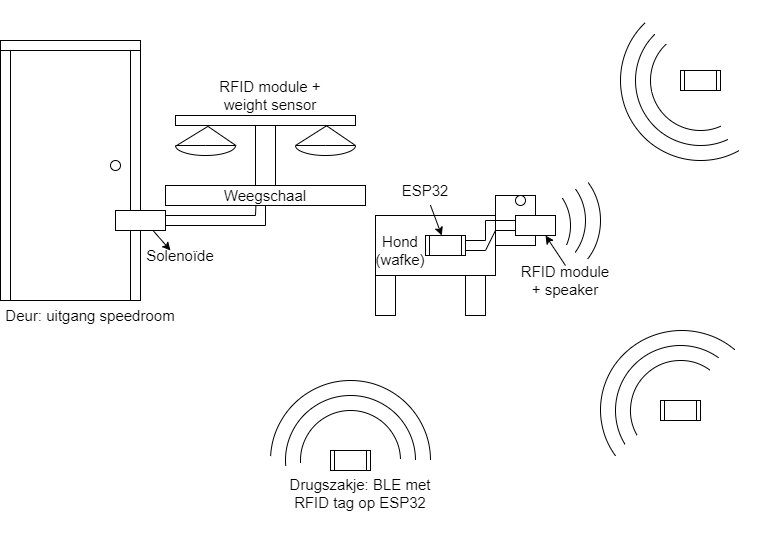

The diagram above was exported from draw.io. Its source (the exported page's mxGraphModel, read from the mxfile embedded in the PNG):
<mxGraphModel dx="1050" dy="549" grid="1" gridSize="10" guides="1" tooltips="1" connect="1" arrows="1" fold="1" page="1" pageScale="1" pageWidth="827" pageHeight="1169" math="0" shadow="0">
  <root>
    <mxCell id="0" />
    <mxCell id="1" parent="0" />
    <mxCell id="9-Gbm7tv4iAQE1r9loCN-2" value="" style="rounded=0;whiteSpace=wrap;html=1;" parent="1" vertex="1">
      <mxGeometry x="375" y="215" width="120" height="60" as="geometry" />
    </mxCell>
    <mxCell id="9-Gbm7tv4iAQE1r9loCN-3" value="" style="rounded=0;whiteSpace=wrap;html=1;" parent="1" vertex="1">
      <mxGeometry x="375" y="275" width="20" height="40" as="geometry" />
    </mxCell>
    <mxCell id="9-Gbm7tv4iAQE1r9loCN-4" value="" style="rounded=0;whiteSpace=wrap;html=1;" parent="1" vertex="1">
      <mxGeometry x="465" y="275" width="20" height="40" as="geometry" />
    </mxCell>
    <mxCell id="9-Gbm7tv4iAQE1r9loCN-5" value="" style="rounded=0;whiteSpace=wrap;html=1;" parent="1" vertex="1">
      <mxGeometry x="495" y="195" width="40" height="50" as="geometry" />
    </mxCell>
    <mxCell id="9-Gbm7tv4iAQE1r9loCN-6" value="" style="rounded=0;whiteSpace=wrap;html=1;" parent="1" vertex="1">
      <mxGeometry x="515" y="215" width="40" height="20" as="geometry" />
    </mxCell>
    <mxCell id="9-Gbm7tv4iAQE1r9loCN-8" value="" style="ellipse;whiteSpace=wrap;html=1;aspect=fixed;" parent="1" vertex="1">
      <mxGeometry x="515" y="195" width="10" height="10" as="geometry" />
    </mxCell>
    <mxCell id="9-Gbm7tv4iAQE1r9loCN-9" value="" style="shape=process;whiteSpace=wrap;html=1;backgroundOutline=1;" parent="1" vertex="1">
      <mxGeometry x="425" y="235" width="40" height="20" as="geometry" />
    </mxCell>
    <mxCell id="9-Gbm7tv4iAQE1r9loCN-10" value="" style="shape=process;whiteSpace=wrap;html=1;backgroundOutline=1;" parent="1" vertex="1">
      <mxGeometry x="680" y="70" width="40" height="20" as="geometry" />
    </mxCell>
    <mxCell id="9-Gbm7tv4iAQE1r9loCN-11" value="" style="shape=process;whiteSpace=wrap;html=1;backgroundOutline=1;" parent="1" vertex="1">
      <mxGeometry x="660" y="400" width="40" height="20" as="geometry" />
    </mxCell>
    <mxCell id="9-Gbm7tv4iAQE1r9loCN-12" value="" style="shape=process;whiteSpace=wrap;html=1;backgroundOutline=1;" parent="1" vertex="1">
      <mxGeometry x="330" y="450" width="40" height="20" as="geometry" />
    </mxCell>
    <mxCell id="aLKgV7VGT0DXuCEIKqI3-1" value="" style="verticalLabelPosition=bottom;verticalAlign=top;html=1;shape=mxgraph.basic.arc;startAngle=0.6675468328357685;endAngle=0.1;" parent="1" vertex="1">
      <mxGeometry x="630" y="360" width="100" height="100" as="geometry" />
    </mxCell>
    <mxCell id="aLKgV7VGT0DXuCEIKqI3-2" value="" style="verticalLabelPosition=bottom;verticalAlign=top;html=1;shape=mxgraph.basic.arc;startAngle=0.6630279156040708;endAngle=0.1;" parent="1" vertex="1">
      <mxGeometry x="615" y="345" width="130" height="130" as="geometry" />
    </mxCell>
    <mxCell id="aLKgV7VGT0DXuCEIKqI3-3" value="" style="verticalLabelPosition=bottom;verticalAlign=top;html=1;shape=mxgraph.basic.arc;startAngle=0.651770939202586;endAngle=0.11314474083252553;" parent="1" vertex="1">
      <mxGeometry x="600" y="330" width="162.5" height="158.75" as="geometry" />
    </mxCell>
    <mxCell id="aLKgV7VGT0DXuCEIKqI3-4" value="" style="verticalLabelPosition=bottom;verticalAlign=top;html=1;shape=mxgraph.basic.arc;startAngle=0.4329290501099399;endAngle=0.8815884505271923;" parent="1" vertex="1">
      <mxGeometry x="650" y="30" width="100" height="100" as="geometry" />
    </mxCell>
    <mxCell id="aLKgV7VGT0DXuCEIKqI3-5" value="" style="verticalLabelPosition=bottom;verticalAlign=top;html=1;shape=mxgraph.basic.arc;startAngle=0.4316672483190071;endAngle=0.87604021357423;" parent="1" vertex="1">
      <mxGeometry x="635" y="15" width="130" height="130" as="geometry" />
    </mxCell>
    <mxCell id="aLKgV7VGT0DXuCEIKqI3-6" value="" style="verticalLabelPosition=bottom;verticalAlign=top;html=1;shape=mxgraph.basic.arc;startAngle=0.4205265009278744;endAngle=0.87829239116284;" parent="1" vertex="1">
      <mxGeometry x="620" width="160" height="160" as="geometry" />
    </mxCell>
    <mxCell id="aLKgV7VGT0DXuCEIKqI3-7" value="" style="verticalLabelPosition=bottom;verticalAlign=top;html=1;shape=mxgraph.basic.arc;startAngle=0.7436371943260041;endAngle=0.24424991485266362;" parent="1" vertex="1">
      <mxGeometry x="300" y="410" width="100" height="100" as="geometry" />
    </mxCell>
    <mxCell id="aLKgV7VGT0DXuCEIKqI3-8" value="" style="verticalLabelPosition=bottom;verticalAlign=top;html=1;shape=mxgraph.basic.arc;startAngle=0.737294663166942;endAngle=0.24812767528337637;" parent="1" vertex="1">
      <mxGeometry x="285" y="395" width="130" height="130" as="geometry" />
    </mxCell>
    <mxCell id="aLKgV7VGT0DXuCEIKqI3-9" value="" style="verticalLabelPosition=bottom;verticalAlign=top;html=1;shape=mxgraph.basic.arc;startAngle=0.7579511256280882;endAngle=0.2482887224766688;" parent="1" vertex="1">
      <mxGeometry x="270" y="380" width="160" height="160" as="geometry" />
    </mxCell>
    <mxCell id="aLKgV7VGT0DXuCEIKqI3-10" value="" style="endArrow=none;html=1;rounded=0;exitX=1;exitY=0.25;exitDx=0;exitDy=0;entryX=0;entryY=0.25;entryDx=0;entryDy=0;" parent="1" source="9-Gbm7tv4iAQE1r9loCN-9" target="9-Gbm7tv4iAQE1r9loCN-6" edge="1">
      <mxGeometry width="50" height="50" relative="1" as="geometry">
        <mxPoint x="525" y="295" as="sourcePoint" />
        <mxPoint x="575" y="245" as="targetPoint" />
        <Array as="points">
          <mxPoint x="485" y="240" />
          <mxPoint x="485" y="220" />
        </Array>
      </mxGeometry>
    </mxCell>
    <mxCell id="aLKgV7VGT0DXuCEIKqI3-11" value="" style="endArrow=none;html=1;rounded=0;exitX=1;exitY=0.75;exitDx=0;exitDy=0;entryX=0;entryY=0.75;entryDx=0;entryDy=0;" parent="1" source="9-Gbm7tv4iAQE1r9loCN-9" target="9-Gbm7tv4iAQE1r9loCN-6" edge="1">
      <mxGeometry width="50" height="50" relative="1" as="geometry">
        <mxPoint x="525" y="295" as="sourcePoint" />
        <mxPoint x="575" y="245" as="targetPoint" />
        <Array as="points">
          <mxPoint x="485" y="250" />
          <mxPoint x="495" y="230" />
        </Array>
      </mxGeometry>
    </mxCell>
    <mxCell id="aLKgV7VGT0DXuCEIKqI3-12" value="&lt;font style=&quot;font-size: 15px;&quot;&gt;RFID module + speaker&lt;/font&gt;" style="text;html=1;strokeColor=none;fillColor=none;align=center;verticalAlign=middle;whiteSpace=wrap;rounded=0;" parent="1" vertex="1">
      <mxGeometry x="515" y="265" width="100" height="30" as="geometry" />
    </mxCell>
    <mxCell id="aLKgV7VGT0DXuCEIKqI3-14" value="" style="endArrow=classic;html=1;rounded=0;exitX=0.5;exitY=0;exitDx=0;exitDy=0;entryX=0.75;entryY=1;entryDx=0;entryDy=0;" parent="1" source="aLKgV7VGT0DXuCEIKqI3-12" target="9-Gbm7tv4iAQE1r9loCN-6" edge="1">
      <mxGeometry width="50" height="50" relative="1" as="geometry">
        <mxPoint x="505" y="265" as="sourcePoint" />
        <mxPoint x="555" y="215" as="targetPoint" />
      </mxGeometry>
    </mxCell>
    <mxCell id="aLKgV7VGT0DXuCEIKqI3-15" value="" style="verticalLabelPosition=bottom;verticalAlign=top;html=1;shape=mxgraph.basic.arc;startAngle=0.15783746761279793;endAngle=0.3134268171608821;" parent="1" vertex="1">
      <mxGeometry x="470" y="175" width="100" height="100" as="geometry" />
    </mxCell>
    <mxCell id="aLKgV7VGT0DXuCEIKqI3-16" value="" style="verticalLabelPosition=bottom;verticalAlign=top;html=1;shape=mxgraph.basic.arc;startAngle=0.1412349052149635;endAngle=0.36012270821429115;" parent="1" vertex="1">
      <mxGeometry x="495" y="170" width="90" height="100" as="geometry" />
    </mxCell>
    <mxCell id="aLKgV7VGT0DXuCEIKqI3-17" value="" style="verticalLabelPosition=bottom;verticalAlign=top;html=1;shape=mxgraph.basic.arc;startAngle=0.1400105315562492;endAngle=0.3615444434025537;" parent="1" vertex="1">
      <mxGeometry x="490" y="160" width="110" height="120" as="geometry" />
    </mxCell>
    <mxCell id="aLKgV7VGT0DXuCEIKqI3-19" value="&lt;font style=&quot;font-size: 15px;&quot;&gt;ESP32&lt;/font&gt;" style="text;html=1;strokeColor=none;fillColor=none;align=center;verticalAlign=middle;whiteSpace=wrap;rounded=0;" parent="1" vertex="1">
      <mxGeometry x="395" y="175" width="60" height="30" as="geometry" />
    </mxCell>
    <mxCell id="aLKgV7VGT0DXuCEIKqI3-20" value="" style="endArrow=classic;html=1;rounded=0;exitX=0.582;exitY=0.987;exitDx=0;exitDy=0;exitPerimeter=0;" parent="1" source="aLKgV7VGT0DXuCEIKqI3-19" target="9-Gbm7tv4iAQE1r9loCN-9" edge="1">
      <mxGeometry width="50" height="50" relative="1" as="geometry">
        <mxPoint x="525" y="245" as="sourcePoint" />
        <mxPoint x="575" y="195" as="targetPoint" />
      </mxGeometry>
    </mxCell>
    <mxCell id="aLKgV7VGT0DXuCEIKqI3-21" value="&lt;font style=&quot;font-size: 15px;&quot;&gt;Hond (wafke)&lt;/font&gt;" style="text;html=1;strokeColor=none;fillColor=none;align=center;verticalAlign=middle;whiteSpace=wrap;rounded=0;" parent="1" vertex="1">
      <mxGeometry x="370" y="235" width="60" height="30" as="geometry" />
    </mxCell>
    <mxCell id="aLKgV7VGT0DXuCEIKqI3-22" value="&lt;font style=&quot;font-size: 15px;&quot;&gt;Drugszakje: BLE met RFID tag op ESP32&lt;br&gt;&lt;/font&gt;" style="text;html=1;strokeColor=none;fillColor=none;align=center;verticalAlign=middle;whiteSpace=wrap;rounded=0;" parent="1" vertex="1">
      <mxGeometry x="270" y="460" width="180" height="65" as="geometry" />
    </mxCell>
    <mxCell id="aLKgV7VGT0DXuCEIKqI3-24" value="&lt;font style=&quot;font-size: 15px;&quot;&gt;Weegschaal&lt;/font&gt;" style="rounded=0;whiteSpace=wrap;html=1;" parent="1" vertex="1">
      <mxGeometry x="165" y="185" width="200" height="20" as="geometry" />
    </mxCell>
    <mxCell id="aLKgV7VGT0DXuCEIKqI3-26" value="" style="rounded=0;whiteSpace=wrap;html=1;" parent="1" vertex="1">
      <mxGeometry x="255" y="125" width="20" height="60" as="geometry" />
    </mxCell>
    <mxCell id="aLKgV7VGT0DXuCEIKqI3-27" value="" style="rounded=0;whiteSpace=wrap;html=1;" parent="1" vertex="1">
      <mxGeometry x="175" y="115" width="180" height="10" as="geometry" />
    </mxCell>
    <mxCell id="aLKgV7VGT0DXuCEIKqI3-29" value="" style="verticalLabelPosition=bottom;verticalAlign=top;html=1;shape=mxgraph.basic.pie;startAngle=0.25;endAngle=0.75;" parent="1" vertex="1">
      <mxGeometry x="295" y="135" width="60" height="20" as="geometry" />
    </mxCell>
    <mxCell id="aLKgV7VGT0DXuCEIKqI3-30" value="" style="verticalLabelPosition=bottom;verticalAlign=top;html=1;shape=mxgraph.basic.pie;startAngle=0.25;endAngle=0.75;" parent="1" vertex="1">
      <mxGeometry x="175" y="135" width="60" height="20" as="geometry" />
    </mxCell>
    <mxCell id="aLKgV7VGT0DXuCEIKqI3-32" value="" style="endArrow=none;html=1;rounded=0;exitX=0.007;exitY=0.523;exitDx=0;exitDy=0;exitPerimeter=0;entryX=0.179;entryY=1.1;entryDx=0;entryDy=0;entryPerimeter=0;" parent="1" source="aLKgV7VGT0DXuCEIKqI3-30" target="aLKgV7VGT0DXuCEIKqI3-27" edge="1">
      <mxGeometry width="50" height="50" relative="1" as="geometry">
        <mxPoint x="265" y="175" as="sourcePoint" />
        <mxPoint x="315" y="125" as="targetPoint" />
      </mxGeometry>
    </mxCell>
    <mxCell id="aLKgV7VGT0DXuCEIKqI3-33" value="" style="endArrow=none;html=1;rounded=0;exitX=1.011;exitY=0.51;exitDx=0;exitDy=0;exitPerimeter=0;entryX=0.179;entryY=1.073;entryDx=0;entryDy=0;entryPerimeter=0;" parent="1" source="aLKgV7VGT0DXuCEIKqI3-30" target="aLKgV7VGT0DXuCEIKqI3-27" edge="1">
      <mxGeometry width="50" height="50" relative="1" as="geometry">
        <mxPoint x="265" y="175" as="sourcePoint" />
        <mxPoint x="315" y="125" as="targetPoint" />
      </mxGeometry>
    </mxCell>
    <mxCell id="aLKgV7VGT0DXuCEIKqI3-34" value="" style="endArrow=none;html=1;rounded=0;entryX=0.838;entryY=1.047;entryDx=0;entryDy=0;entryPerimeter=0;" parent="1" target="aLKgV7VGT0DXuCEIKqI3-27" edge="1">
      <mxGeometry width="50" height="50" relative="1" as="geometry">
        <mxPoint x="295" y="145" as="sourcePoint" />
        <mxPoint x="325" y="126" as="targetPoint" />
      </mxGeometry>
    </mxCell>
    <mxCell id="aLKgV7VGT0DXuCEIKqI3-35" value="" style="endArrow=none;html=1;rounded=0;entryX=0.841;entryY=1.047;entryDx=0;entryDy=0;entryPerimeter=0;exitX=1;exitY=0.5;exitDx=0;exitDy=0;exitPerimeter=0;" parent="1" source="aLKgV7VGT0DXuCEIKqI3-29" target="aLKgV7VGT0DXuCEIKqI3-27" edge="1">
      <mxGeometry width="50" height="50" relative="1" as="geometry">
        <mxPoint x="265" y="175" as="sourcePoint" />
        <mxPoint x="315" y="125" as="targetPoint" />
      </mxGeometry>
    </mxCell>
    <mxCell id="aLKgV7VGT0DXuCEIKqI3-37" value="" style="rounded=0;whiteSpace=wrap;html=1;" parent="1" vertex="1">
      <mxGeometry x="10" y="50" width="120" height="250" as="geometry" />
    </mxCell>
    <mxCell id="aLKgV7VGT0DXuCEIKqI3-38" value="" style="rounded=0;whiteSpace=wrap;html=1;" parent="1" vertex="1">
      <mxGeometry x="130" y="50" width="10" height="250" as="geometry" />
    </mxCell>
    <mxCell id="aLKgV7VGT0DXuCEIKqI3-39" value="" style="rounded=0;whiteSpace=wrap;html=1;" parent="1" vertex="1">
      <mxGeometry y="50" width="10" height="250" as="geometry" />
    </mxCell>
    <mxCell id="aLKgV7VGT0DXuCEIKqI3-40" value="" style="rounded=0;whiteSpace=wrap;html=1;" parent="1" vertex="1">
      <mxGeometry y="40" width="140" height="10" as="geometry" />
    </mxCell>
    <mxCell id="aLKgV7VGT0DXuCEIKqI3-41" value="" style="ellipse;whiteSpace=wrap;html=1;aspect=fixed;" parent="1" vertex="1">
      <mxGeometry x="110" y="160" width="10" height="10" as="geometry" />
    </mxCell>
    <mxCell id="aLKgV7VGT0DXuCEIKqI3-42" value="" style="rounded=0;whiteSpace=wrap;html=1;" parent="1" vertex="1">
      <mxGeometry x="115" y="210" width="50" height="20" as="geometry" />
    </mxCell>
    <mxCell id="aLKgV7VGT0DXuCEIKqI3-43" value="" style="endArrow=none;html=1;rounded=0;exitX=1;exitY=0.25;exitDx=0;exitDy=0;entryX=0.452;entryY=1.004;entryDx=0;entryDy=0;entryPerimeter=0;" parent="1" source="aLKgV7VGT0DXuCEIKqI3-42" target="aLKgV7VGT0DXuCEIKqI3-24" edge="1">
      <mxGeometry width="50" height="50" relative="1" as="geometry">
        <mxPoint x="180" y="230" as="sourcePoint" />
        <mxPoint x="260" y="215" as="targetPoint" />
        <Array as="points">
          <mxPoint x="255" y="215" />
        </Array>
      </mxGeometry>
    </mxCell>
    <mxCell id="aLKgV7VGT0DXuCEIKqI3-44" value="" style="endArrow=none;html=1;rounded=0;exitX=1;exitY=0.75;exitDx=0;exitDy=0;entryX=0.5;entryY=1;entryDx=0;entryDy=0;" parent="1" source="aLKgV7VGT0DXuCEIKqI3-42" target="aLKgV7VGT0DXuCEIKqI3-24" edge="1">
      <mxGeometry width="50" height="50" relative="1" as="geometry">
        <mxPoint x="180" y="230" as="sourcePoint" />
        <mxPoint x="265" y="210" as="targetPoint" />
        <Array as="points">
          <mxPoint x="265" y="225" />
        </Array>
      </mxGeometry>
    </mxCell>
    <mxCell id="aLKgV7VGT0DXuCEIKqI3-45" value="&lt;font style=&quot;font-size: 15px;&quot;&gt;Solenoïde&lt;/font&gt;" style="text;html=1;strokeColor=none;fillColor=none;align=center;verticalAlign=middle;whiteSpace=wrap;rounded=0;" parent="1" vertex="1">
      <mxGeometry x="150" y="240" width="60" height="30" as="geometry" />
    </mxCell>
    <mxCell id="aLKgV7VGT0DXuCEIKqI3-46" value="" style="endArrow=classic;html=1;rounded=0;exitX=0.75;exitY=1;exitDx=0;exitDy=0;" parent="1" source="aLKgV7VGT0DXuCEIKqI3-42" edge="1">
      <mxGeometry width="50" height="50" relative="1" as="geometry">
        <mxPoint x="190" y="240" as="sourcePoint" />
        <mxPoint x="170" y="250" as="targetPoint" />
      </mxGeometry>
    </mxCell>
    <mxCell id="aLKgV7VGT0DXuCEIKqI3-47" value="&lt;font style=&quot;font-size: 15px;&quot;&gt;RFID module + weight sensor&lt;/font&gt;" style="text;html=1;strokeColor=none;fillColor=none;align=center;verticalAlign=middle;whiteSpace=wrap;rounded=0;" parent="1" vertex="1">
      <mxGeometry x="210" y="80" width="120" height="30" as="geometry" />
    </mxCell>
    <mxCell id="aLKgV7VGT0DXuCEIKqI3-48" value="&lt;font style=&quot;font-size: 15px;&quot;&gt;Deur: uitgang speedroom&lt;/font&gt;" style="text;html=1;strokeColor=none;fillColor=none;align=center;verticalAlign=middle;whiteSpace=wrap;rounded=0;" parent="1" vertex="1">
      <mxGeometry y="300" width="180" height="30" as="geometry" />
    </mxCell>
  </root>
</mxGraphModel>